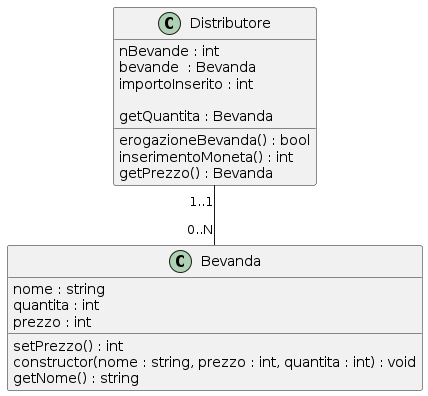

The diagram above was rendered by PlantUML. Its source (embedded in the PNG):
@startuml
class Distributore{
  nBevande : int
  'numero di bevande totali presenti all'interno del distributore'
  bevande  : Bevanda
  'es. coca cola e sprite'
  erogazioneBevanda() : bool 
  'restituisce vero/falso in base alla presenza della bevanda all'interno del distributore'
  importoInserito : int
  
  inserimentoMoneta() : int
  getPrezzo() : Bevanda
  getQuantita : Bevanda  
}

class Bevanda{
  nome : string
  quantita : int
  prezzo : int
  'prezzo in bevanda è un informazione aggiuntiva, non è fondamentale'
  
  setPrezzo() : int
  constructor(nome : string, prezzo : int, quantita : int) : void
  getNome() : string
}

Distributore "1..1"--"0..N" Bevanda
@enduml